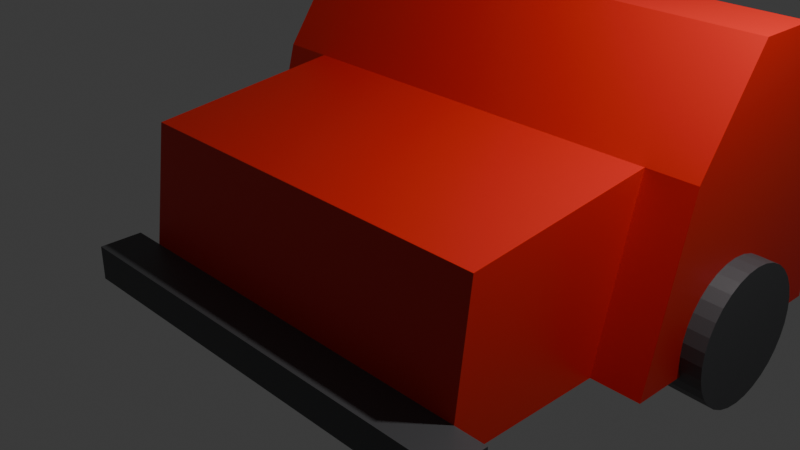 # Source: mower.blend  (saved by Blender 5.0.119; exported with 4.5.12 LTS)
import bpy
from mathutils import Matrix  # noqa: F401  (used for matrix-valued properties, if any)

bpy.ops.wm.read_factory_settings(use_empty=True)
scene = bpy.context.scene
scene.name = 'Scene'

# ---- collections
col_collection = bpy.data.collections.new('Collection'); scene.collection.children.link(col_collection)

# ---- materials (node trees are filled in below, after node groups)
mat_material = bpy.data.materials.new('Material')
mat_material.alpha_threshold = 0.0
mat_material.use_backface_culling_lightprobe_volume = False
mat_material.roughness = 0.5
mat_material.line_color = (0.0, 0.0, 0.0, 1.0)
mat_material_001 = bpy.data.materials.new('Material.001')

# ---- material node trees
mat_material.use_nodes = True; mat_material.node_tree.nodes.clear()
_N = mat_material.node_tree.nodes; _L = mat_material.node_tree.links
n0 = _N.new('ShaderNodeOutputMaterial'); n0.name = 'Material Output'; n0.location = (200, 100)
n1 = _N.new('ShaderNodeBsdfPrincipled'); n1.name = 'Principled BSDF'; n1.location = (-200, 100)
n1.inputs[0].default_value = (0.7725, 0.0179, 0.008313, 1.0)
_L.new(n1.outputs[0], n0.inputs[0])
n0.is_active_output = True
mat_material_001.use_nodes = True; mat_material_001.node_tree.nodes.clear()
_N = mat_material_001.node_tree.nodes; _L = mat_material_001.node_tree.links
n0 = _N.new('ShaderNodeBsdfPrincipled'); n0.name = 'Principled BSDF'; n0.location = (-200, 100)
n0.inputs[0].default_value = (0.0758, 0.07724, 0.08165, 1.0)
n1 = _N.new('ShaderNodeOutputMaterial'); n1.name = 'Material Output'; n1.location = (200, 100)
_L.new(n0.outputs[0], n1.inputs[0])
n1.is_active_output = True

# ---- world
world_world = bpy.data.worlds.new('World'); scene.world = world_world
world_world.use_nodes = True; world_world.node_tree.nodes.clear()
_N = world_world.node_tree.nodes; _L = world_world.node_tree.links
n0 = _N.new('ShaderNodeOutputWorld'); n0.name = 'World Output'; n0.location = (200, 100)
n1 = _N.new('ShaderNodeBackground'); n1.name = 'Background'; n1.location = (-200, 100)
n1.inputs[0].default_value = (0.05088, 0.05088, 0.05088, 1.0)
_L.new(n1.outputs[0], n0.inputs[0])
n0.is_active_output = True
world_world.color = (0.05088, 0.05088, 0.05088)
world_world.sun_shadow_jitter_overblur = 0.0

# ---- cameras
cam_camera = bpy.data.cameras.new('Camera')
cam_camera.clip_end = 100.0
cam_camera.ortho_scale = 7.314

# ---- lights
light_light = bpy.data.lights.new('Light', 'POINT')
light_light.energy = 1000.0
light_light.shadow_soft_size = 0.1

# ---- meshes
me_cube = bpy.data.meshes.new('Cube')
me_cube.from_pydata([(1.303, 2.232, 0.7605), (1.479, 2.232, -1.0), (-0.9096, 2.232, 1.0), (-0.3683, 2.232, -1.0), (-0.9096, -0.0005524, -1.0), (1.303, -0.0005524, 0.7605), (-0.9096, -0.0005524, 1.0), (1.479, -0.0005524, -1.0), (-3.221, 1.733, 0.3391), (-3.221, 1.733, 0.08426), (-3.221, 1.461, 0.3391), (-3.221, 1.461, 0.08426), (-1.711, -0.0005524, 2.159), (-1.711, 2.232, 2.159), (-2.42, -0.0005524, 2.159), (-2.42, 2.232, 2.159), (-3.221, 2.232, 1.0), (-3.221, 2.232, -1.0), (-3.221, -0.0005524, 1.0), (-3.221, -0.0005524, -1.0), (-3.43, 1.733, 0.315), (-3.58, 1.733, 0.1084), (-3.43, 1.461, 0.315), (-3.58, 1.461, 0.1084), (-5.647, 1.64, 1.508), (-5.796, 1.64, 1.302), (-5.496, 1.43, 1.481), (-5.702, 1.638, 1.27), (-6.384, 0.4476, 2.224), (-6.533, 0.4476, 2.018), (-6.328, 0.2378, 2.267), (-6.533, 0.4453, 2.056), (-8.09, 0.5194, 3.119), (-8.239, 0.5113, 2.912), (-8.151, 0.3207, 3.143), (-8.301, 0.3127, 2.937), (-6.369, -0.3836, 2.298), (-6.519, -0.3836, 2.091), (-8.12, -0.302, 3.145), (-8.269, -0.3101, 2.938), (-7.008, 0.418, 1.688), (-6.952, 0.2083, 1.731), (-8.711, 0.4562, 2.582), (-8.773, 0.2575, 2.607), (-6.994, -0.4132, 1.761), (-8.742, -0.3653, 2.608), (-0.9096, 2.802, 1.0), (-0.3683, 2.802, -1.0), (-3.221, 2.802, 1.0), (-3.221, 2.802, -1.0), (-1.711, 2.802, 2.159), (-2.42, 2.802, 2.159), (1.479, 2.232, -0.606), (-0.475, 2.232, -0.606), (1.479, -0.0005524, -0.606), (-0.9096, -0.0005524, -0.606), (-3.221, 2.232, -0.606), (-3.221, -0.0005524, -0.606), (-3.221, 1.733, 0.1345), (-3.221, 1.461, 0.1345), (-3.55, 1.733, 0.1491), (-3.55, 1.461, 0.1491), (-5.767, 1.64, 1.342), (-5.661, 1.597, 1.311), (-6.504, 0.4476, 2.058), (-6.493, 0.4044, 2.098), (-8.21, 0.5129, 2.953), (-8.271, 0.3143, 2.977), (-6.489, -0.3836, 2.132), (-8.24, -0.3085, 2.979), (-0.475, 2.802, -0.606), (-3.221, 2.802, -0.606), (1.971, 2.232, -0.606), (1.971, 2.232, -1.0), (1.971, -0.0005524, -1.0), (1.971, -0.0005524, -0.606), (1.479, 2.232, -0.606), (1.479, 2.232, -1.0), (1.971, 2.232, -0.606), (1.971, 2.232, -1.0), (1.479, 2.612, -0.606), (1.479, 2.612, -1.0), (1.971, 2.612, -0.606), (1.971, 2.612, -1.0), (-2.488, 2.545, -0.7461), (-2.488, 3.041, -0.7622), (-2.474, 2.545, -0.8956), (-2.474, 3.041, -0.9117), (-2.43, 2.544, -1.039), (-2.43, 3.04, -1.055), (-2.359, 2.544, -1.172), (-2.359, 3.04, -1.188), (-2.264, 2.543, -1.288), (-2.264, 3.04, -1.304), (-2.148, 2.543, -1.383), (-2.148, 3.039, -1.399), (-2.015, 2.543, -1.454), (-2.015, 3.039, -1.47), (-1.871, 2.543, -1.498), (-1.871, 3.039, -1.514), (-1.722, 2.543, -1.513), (-1.722, 3.039, -1.529), (-1.572, 2.543, -1.498), (-1.572, 3.039, -1.514), (-1.429, 2.543, -1.454), (-1.429, 3.039, -1.47), (-1.296, 2.543, -1.383), (-1.296, 3.039, -1.399), (-1.18, 2.543, -1.288), (-1.18, 3.04, -1.304), (-1.085, 2.544, -1.172), (-1.085, 3.04, -1.188), (-1.014, 2.544, -1.039), (-1.014, 3.04, -1.055), (-0.9702, 2.545, -0.8956), (-0.9702, 3.041, -0.9117), (-0.9554, 2.545, -0.7461), (-0.9554, 3.041, -0.7622), (-0.9702, 2.546, -0.5966), (-0.9702, 3.042, -0.6126), (-1.014, 2.546, -0.4528), (-1.014, 3.042, -0.4689), (-1.085, 2.547, -0.3203), (-1.085, 3.043, -0.3363), (-1.18, 2.547, -0.2041), (-1.18, 3.043, -0.2202), (-1.296, 2.547, -0.1088), (-1.296, 3.044, -0.1249), (-1.429, 2.548, -0.03798), (-1.429, 3.044, -0.05404), (-1.572, 2.548, 0.005633), (-1.572, 3.044, -0.01042), (-1.722, 2.548, 0.02036), (-1.722, 3.044, 0.004304), (-1.871, 2.548, 0.005633), (-1.871, 3.044, -0.01042), (-2.015, 2.548, -0.03798), (-2.015, 3.044, -0.05404), (-2.148, 2.547, -0.1088), (-2.148, 3.044, -0.1249), (-2.264, 2.547, -0.2041), (-2.264, 3.043, -0.2202), (-2.359, 2.547, -0.3203), (-2.359, 3.043, -0.3363), (-2.43, 2.546, -0.4528), (-2.43, 3.042, -0.4689), (-2.474, 2.546, -0.5966), (-2.474, 3.042, -0.6126), (-7.771, 0.4938, 2.667), (-7.621, 0.4996, 2.873), (-7.651, 0.298, 2.903), (-7.789, -0.3303, 2.706), (-7.639, -0.3244, 2.912), (-8.273, 0.244, 2.366), (-8.244, 0.4457, 2.337), (-8.262, -0.3784, 2.376), (-7.759, -0.3291, 2.746), (-7.741, 0.495, 2.707), (-8.239, 0.5113, 2.912), (-7.771, 0.4938, 2.667), (-8.244, 0.4457, 2.337), (-8.711, 0.4562, 2.582), (-8.228, 0.4936, 2.754), (-8.031, 0.4842, 2.651), (-8.254, 0.4634, 2.495), (-8.451, 0.4658, 2.598), (-8.201, 0.7442, 2.784), (-8.004, 0.7349, 2.681), (-8.424, 0.7164, 2.629), (-8.227, 0.714, 2.525), (-8.228, 0.4936, 2.754), (-8.451, 0.4658, 2.598), (-8.201, 0.7442, 2.784), (-8.424, 0.7164, 2.629), (-9.147, 0.6135, 4.048), (-9.369, 0.5857, 3.893), (-9.12, 0.8641, 4.079), (-9.342, 0.8363, 3.923)], [], [(6, 2, 13, 12), (53, 2, 0, 52), (52, 0, 5, 54), (3, 1, 7, 4), (0, 2, 6, 5), (9, 11, 23, 21), (55, 6, 18, 57), (3, 4, 19, 17), (53, 3, 47, 70), (12, 13, 15, 14), (18, 6, 12, 14), (16, 18, 14, 15), (13, 2, 46, 50), (58, 8, 16, 56), (8, 10, 18, 16), (11, 9, 17, 19), (59, 11, 19, 57), (61, 22, 26, 63), (58, 9, 21, 60), (59, 10, 22, 61), (10, 8, 20, 22), (63, 26, 30, 65), (22, 20, 24, 26), (21, 23, 27, 25), (60, 21, 25, 62), (35, 33, 42, 43), (26, 24, 28, 30), (25, 27, 31, 29), (62, 25, 29, 64), (67, 34, 32, 66), (157, 148, 33, 66), (150, 34, 38, 152), (150, 149, 32, 34), (156, 152, 38, 69), (67, 35, 39, 69), (65, 30, 36, 68), (31, 37, 44, 41), (154, 153, 43, 42), (153, 41, 44, 155), (29, 31, 41, 40), (148, 29, 40, 154), (39, 35, 43, 45), (151, 39, 45, 155), (70, 47, 49, 71), (46, 48, 51, 50), (15, 13, 50, 51), (16, 15, 51, 48), (56, 16, 48, 71), (3, 17, 49, 47), (17, 56, 71, 49), (46, 70, 71, 48), (31, 65, 68, 37), (34, 67, 69, 38), (151, 156, 69, 39), (149, 157, 66, 32), (35, 67, 66, 33), (24, 62, 64, 28), (20, 60, 62, 24), (27, 63, 65, 31), (11, 59, 61, 23), (8, 58, 60, 20), (23, 61, 63, 27), (10, 59, 57, 18), (9, 58, 56, 17), (2, 53, 70, 46), (4, 55, 57, 19), (7, 1, 73, 74), (3, 53, 52, 1), (73, 72, 75, 74), (52, 54, 75, 72), (72, 73, 79, 78), (54, 7, 74, 75), (76, 78, 82, 80), (52, 72, 78, 76), (1, 52, 76, 77), (73, 1, 77, 79), (81, 80, 82, 83), (78, 79, 83, 82), (79, 77, 81, 83), (77, 76, 80, 81), (84, 85, 87, 86), (86, 87, 89, 88), (88, 89, 91, 90), (90, 91, 93, 92), (92, 93, 95, 94), (94, 95, 97, 96), (96, 97, 99, 98), (98, 99, 101, 100), (100, 101, 103, 102), (102, 103, 105, 104), (104, 105, 107, 106), (106, 107, 109, 108), (108, 109, 111, 110), (110, 111, 113, 112), (112, 113, 115, 114), (114, 115, 117, 116), (116, 117, 119, 118), (118, 119, 121, 120), (120, 121, 123, 122), (122, 123, 125, 124), (124, 125, 127, 126), (126, 127, 129, 128), (128, 129, 131, 130), (130, 131, 133, 132), (132, 133, 135, 134), (134, 135, 137, 136), (136, 137, 139, 138), (138, 139, 141, 140), (140, 141, 143, 142), (142, 143, 145, 144), (87, 85, 147, 145, 143, 141, 139, 137, 135, 133, 131, 129, 127, 125, 123, 121, 119, 117, 115, 113, 111, 109, 107, 105, 103, 101, 99, 97, 95, 93, 91, 89), (144, 145, 147, 146), (146, 147, 85, 84), (84, 86, 88, 90, 92, 94, 96, 98, 100, 102, 104, 106, 108, 110, 112, 114, 116, 118, 120, 122, 124, 126, 128, 130, 132, 134, 136, 138, 140, 142, 144, 146), (28, 64, 157, 149), (37, 68, 156, 151), (37, 151, 155, 44), (164, 165, 168, 169), (43, 153, 155, 45), (40, 41, 153, 154), (68, 36, 152, 156), (30, 28, 149, 150), (30, 150, 152, 36), (64, 29, 148, 157), (33, 148, 159, 158), (148, 154, 160, 159), (154, 42, 161, 160), (42, 33, 158, 161), (158, 159, 163, 162), (159, 160, 164, 163), (160, 161, 165, 164), (161, 158, 162, 165), (166, 167, 169, 168), (162, 166, 172, 170), (163, 164, 169, 167), (162, 163, 167, 166), (173, 171, 175, 177), (165, 162, 170, 171), (168, 165, 171, 173), (166, 168, 173, 172), (175, 174, 176, 177), (171, 170, 174, 175), (170, 172, 176, 174), (172, 173, 177, 176)])
me_cube.polygons.foreach_set('material_index', [0, 0, 0, 0, 0, 1, 0, 0, 0, 0, 0, 0, 0, 0, 0, 0, 0, 1, 1, 1, 1, 1, 1, 1, 1, 0, 1, 1, 1, 0, 0, 0, 0, 0, 0, 0, 0, 0, 0, 0, 0, 0, 0, 0, 0, 0, 0, 0, 0, 0, 0, 0, 0, 0, 0, 0, 1, 1, 1, 1, 1, 1, 0, 0, 0, 0, 1, 0, 1, 1, 0, 0, 1, 0, 0, 0, 1, 1, 1, 1, 1, 1, 1, 1, 1, 1, 1, 1, 0, 1, 1, 1, 1, 1, 1, 1, 1, 1, 1, 1, 1, 1, 1, 1, 1, 1, 1, 1, 1, 1, 1, 1, 1, 1, 0, 0, 0, 1, 0, 0, 0, 0, 0, 0, 0, 0, 0, 0, 0, 0, 0, 0, 1, 0, 1, 1, 1, 0, 0, 0, 1, 1, 1, 1])
_uv = me_cube.uv_layers.new(name='UVMap')
_uv.uv.foreach_set('vector', [0.875, 0.6251, 0.875, 0.5, 0.875, 0.5, 0.875, 0.6251, 0.4242, 0.25, 0.625, 0.25, 0.625, 0.5, 0.4242, 0.5, 0.4242, 0.5, 0.625, 0.5, 0.625, 0.6251, 0.4242, 0.6251, 0.125, 0.5, 0.375, 0.5, 0.375, 0.6251, 0.125, 0.6251, 0.625, 0.5, 0.875, 0.5, 0.875, 0.6251, 0.625, 0.6251, 0.4349, 0.2232, 0.4349, 0.1518, 0.4349, 0.1518, 0.4349, 0.2232, 0.0, 0.0, 0.0, 0.0, 0.0, 0.0, 0.0, 0.0, 0.125, 0.5, 0.125, 0.6251, 0.125, 0.6251, 0.125, 0.5, 0.4242, 0.25, 0.375, 0.25, 0.375, 0.25, 0.4242, 0.25, 0.875, 0.6251, 0.875, 0.5, 0.875, 0.5, 0.875, 0.6251, 0.0, 0.0, 0.0, 0.0, 0.0, 0.0, 0.0, 0.0, 0.625, 0.25, 0.625, 0.1249, 0.625, 0.1249, 0.625, 0.25, 0.875, 0.5, 0.875, 0.5, 0.875, 0.5, 0.875, 0.5, 0.4605, 0.2232, 0.5651, 0.2232, 0.625, 0.25, 0.4242, 0.25, 0.5651, 0.2232, 0.5651, 0.1518, 0.625, 0.1249, 0.625, 0.25, 0.4349, 0.1518, 0.4349, 0.2232, 0.375, 0.25, 0.375, 0.1249, 0.4605, 0.1518, 0.4349, 0.1518, 0.375, 0.1249, 0.4242, 0.1249, 0.4605, 0.1518, 0.5651, 0.1518, 0.5651, 0.1518, 0.4605, 0.1518, 0.4605, 0.2232, 0.4349, 0.2232, 0.4349, 0.2232, 0.4605, 0.2232, 0.4605, 0.1518, 0.5651, 0.1518, 0.5651, 0.1518, 0.4605, 0.1518, 0.5651, 0.1518, 0.5651, 0.2232, 0.5651, 0.2232, 0.5651, 0.1518, 0.4605, 0.1518, 0.5651, 0.1518, 0.5651, 0.1518, 0.4605, 0.1518, 0.5651, 0.1518, 0.5651, 0.2232, 0.5651, 0.2232, 0.5651, 0.1518, 0.4349, 0.2232, 0.4349, 0.1518, 0.4349, 0.1518, 0.4349, 0.2232, 0.4605, 0.2232, 0.4349, 0.2232, 0.4349, 0.2232, 0.4605, 0.2232, 0.4349, 0.1518, 0.4349, 0.2232, 0.4349, 0.2232, 0.4349, 0.1518, 0.5651, 0.1518, 0.5651, 0.2232, 0.5651, 0.2232, 0.5651, 0.1518, 0.4349, 0.2232, 0.4349, 0.1518, 0.4349, 0.1518, 0.4349, 0.2232, 0.4605, 0.2232, 0.4349, 0.2232, 0.4349, 0.2232, 0.4605, 0.2232, 0.4605, 0.1518, 0.5651, 0.1518, 0.5651, 0.2232, 0.4605, 0.2232, 0.4605, 0.2232, 0.4349, 0.2232, 0.4349, 0.2232, 0.4605, 0.2232, 0.5651, 0.1518, 0.5651, 0.1518, 0.5651, 0.1518, 0.5651, 0.1518, 0.5651, 0.1518, 0.5651, 0.2232, 0.5651, 0.2232, 0.5651, 0.1518, 0.4605, 0.1518, 0.5651, 0.1518, 0.5651, 0.1518, 0.4605, 0.1518, 0.4605, 0.1518, 0.4349, 0.1518, 0.4349, 0.1518, 0.4605, 0.1518, 0.4605, 0.1518, 0.5651, 0.1518, 0.5651, 0.1518, 0.4605, 0.1518, 0.4349, 0.1518, 0.4349, 0.1518, 0.4349, 0.1518, 0.4349, 0.1518, 0.4349, 0.2232, 0.4349, 0.1518, 0.4349, 0.1518, 0.4349, 0.2232, 0.4349, 0.1518, 0.4349, 0.1518, 0.4349, 0.1518, 0.4349, 0.1518, 0.4349, 0.2232, 0.4349, 0.1518, 0.4349, 0.1518, 0.4349, 0.2232, 0.4349, 0.2232, 0.4349, 0.2232, 0.4349, 0.2232, 0.4349, 0.2232, 0.4349, 0.1518, 0.4349, 0.1518, 0.4349, 0.1518, 0.4349, 0.1518, 0.4349, 0.1518, 0.4349, 0.1518, 0.4349, 0.1518, 0.4349, 0.1518, 0.4242, 0.25, 0.375, 0.25, 0.375, 0.25, 0.4242, 0.25, 0.625, 0.25, 0.625, 0.25, 0.625, 0.25, 0.625, 0.25, 0.875, 0.5, 0.875, 0.5, 0.875, 0.5, 0.875, 0.5, 0.625, 0.25, 0.625, 0.25, 0.625, 0.25, 0.625, 0.25, 0.4242, 0.25, 0.625, 0.25, 0.625, 0.25, 0.4242, 0.25, 0.125, 0.5, 0.125, 0.5, 0.125, 0.5, 0.125, 0.5, 0.375, 0.25, 0.4242, 0.25, 0.4242, 0.25, 0.375, 0.25, 0.625, 0.25, 0.4242, 0.25, 0.4242, 0.25, 0.625, 0.25, 0.4349, 0.1518, 0.4605, 0.1518, 0.4605, 0.1518, 0.4349, 0.1518, 0.5651, 0.1518, 0.4605, 0.1518, 0.4605, 0.1518, 0.5651, 0.1518, 0.4349, 0.1518, 0.4605, 0.1518, 0.4605, 0.1518, 0.4349, 0.1518, 0.5651, 0.2232, 0.4605, 0.2232, 0.4605, 0.2232, 0.5651, 0.2232, 0.4349, 0.1518, 0.4605, 0.1518, 0.4605, 0.2232, 0.4349, 0.2232, 0.5651, 0.2232, 0.4605, 0.2232, 0.4605, 0.2232, 0.5651, 0.2232, 0.5651, 0.2232, 0.4605, 0.2232, 0.4605, 0.2232, 0.5651, 0.2232, 0.4349, 0.1518, 0.4605, 0.1518, 0.4605, 0.1518, 0.4349, 0.1518, 0.4349, 0.1518, 0.4605, 0.1518, 0.4605, 0.1518, 0.4349, 0.1518, 0.5651, 0.2232, 0.4605, 0.2232, 0.4605, 0.2232, 0.5651, 0.2232, 0.4349, 0.1518, 0.4605, 0.1518, 0.4605, 0.1518, 0.4349, 0.1518, 0.5651, 0.1518, 0.4605, 0.1518, 0.4242, 0.1249, 0.625, 0.1249, 0.4349, 0.2232, 0.4605, 0.2232, 0.4242, 0.25, 0.375, 0.25, 0.625, 0.25, 0.4242, 0.25, 0.4242, 0.25, 0.625, 0.25, 0.0, 0.0, 0.0, 0.0, 0.0, 0.0, 0.0, 0.0, 0.375, 0.6251, 0.375, 0.5, 0.375, 0.5, 0.375, 0.6251, 0.375, 0.25, 0.4242, 0.25, 0.4242, 0.5, 0.375, 0.5, 0.375, 0.5, 0.4242, 0.5, 0.4242, 0.6251, 0.375, 0.6251, 0.4242, 0.5, 0.4242, 0.6251, 0.4242, 0.6251, 0.4242, 0.5, 0.4242, 0.5, 0.375, 0.5, 0.375, 0.5, 0.4242, 0.5, 0.0, 0.0, 0.0, 0.0, 0.0, 0.0, 0.0, 0.0, 0.4242, 0.5, 0.4242, 0.5, 0.4242, 0.5, 0.4242, 0.5, 0.4242, 0.5, 0.4242, 0.5, 0.4242, 0.5, 0.4242, 0.5, 0.375, 0.5, 0.4242, 0.5, 0.4242, 0.5, 0.375, 0.5, 0.375, 0.5, 0.375, 0.5, 0.375, 0.5, 0.375, 0.5, 0.375, 0.5, 0.4242, 0.5, 0.4242, 0.5, 0.375, 0.5, 0.4242, 0.5, 0.375, 0.5, 0.375, 0.5, 0.4242, 0.5, 0.375, 0.5, 0.375, 0.5, 0.375, 0.5, 0.375, 0.5, 0.375, 0.5, 0.4242, 0.5, 0.4242, 0.5, 0.375, 0.5, 1.0, 0.5, 1.0, 1.0, 0.9688, 1.0, 0.9688, 0.5, 0.9688, 0.5, 0.9688, 1.0, 0.9375, 1.0, 0.9375, 0.5, 0.9375, 0.5, 0.9375, 1.0, 0.9062, 1.0, 0.9062, 0.5, 0.9062, 0.5, 0.9062, 1.0, 0.875, 1.0, 0.875, 0.5, 0.875, 0.5, 0.875, 1.0, 0.8438, 1.0, 0.8438, 0.5, 0.8438, 0.5, 0.8438, 1.0, 0.8125, 1.0, 0.8125, 0.5, 0.8125, 0.5, 0.8125, 1.0, 0.7812, 1.0, 0.7812, 0.5, 0.7812, 0.5, 0.7812, 1.0, 0.75, 1.0, 0.75, 0.5, 0.75, 0.5, 0.75, 1.0, 0.7188, 1.0, 0.7188, 0.5, 0.7188, 0.5, 0.7188, 1.0, 0.6875, 1.0, 0.6875, 0.5, 0.6875, 0.5, 0.6875, 1.0, 0.6562, 1.0, 0.6562, 0.5, 0.6562, 0.5, 0.6562, 1.0, 0.625, 1.0, 0.625, 0.5, 0.625, 0.5, 0.625, 1.0, 0.5938, 1.0, 0.5938, 0.5, 0.5938, 0.5, 0.5938, 1.0, 0.5625, 1.0, 0.5625, 0.5, 0.5625, 0.5, 0.5625, 1.0, 0.5312, 1.0, 0.5312, 0.5, 0.5312, 0.5, 0.5312, 1.0, 0.5, 1.0, 0.5, 0.5, 0.5, 0.5, 0.5, 1.0, 0.4688, 1.0, 0.4688, 0.5, 0.4688, 0.5, 0.4688, 1.0, 0.4375, 1.0, 0.4375, 0.5, 0.4375, 0.5, 0.4375, 1.0, 0.4062, 1.0, 0.4062, 0.5, 0.4062, 0.5, 0.4062, 1.0, 0.375, 1.0, 0.375, 0.5, 0.375, 0.5, 0.375, 1.0, 0.3438, 1.0, 0.3438, 0.5, 0.3438, 0.5, 0.3438, 1.0, 0.3125, 1.0, 0.3125, 0.5, 0.3125, 0.5, 0.3125, 1.0, 0.2812, 1.0, 0.2812, 0.5, 0.2812, 0.5, 0.2812, 1.0, 0.25, 1.0, 0.25, 0.5, 0.25, 0.5, 0.25, 1.0, 0.2188, 1.0, 0.2188, 0.5, 0.2188, 0.5, 0.2188, 1.0, 0.1875, 1.0, 0.1875, 0.5, 0.1875, 0.5, 0.1875, 1.0, 0.1562, 1.0, 0.1562, 0.5, 0.1562, 0.5, 0.1562, 1.0, 0.125, 1.0, 0.125, 0.5, 0.125, 0.5, 0.125, 1.0, 0.09375, 1.0, 0.09375, 0.5, 0.09375, 0.5, 0.09375, 1.0, 0.0625, 1.0, 0.0625, 0.5, 0.2968, 0.4854, 0.25, 0.49, 0.2032, 0.4854, 0.1582, 0.4717, 0.1167, 0.4496, 0.08029, 0.4197, 0.05045, 0.3833, 0.02827, 0.3418, 0.01461, 0.2968, 0.01, 0.25, 0.01461, 0.2032, 0.02827, 0.1582, 0.05045, 0.1167, 0.08029, 0.08029, 0.1167, 0.05045, 0.1582, 0.02827, 0.2032, 0.01461, 0.25, 0.01, 0.2968, 0.01461, 0.3418, 0.02827, 0.3833, 0.05045, 0.4197, 0.08029, 0.4496, 0.1167, 0.4717, 0.1582, 0.4854, 0.2032, 0.49, 0.25, 0.4854, 0.2968, 0.4717, 0.3418, 0.4496, 0.3833, 0.4197, 0.4197, 0.3833, 0.4496, 0.3418, 0.4717, 0.0625, 0.5, 0.0625, 1.0, 0.03125, 1.0, 0.03125, 0.5, 0.03125, 0.5, 0.03125, 1.0, 0.0, 1.0, 0.0, 0.5, 0.75, 0.49, 0.7968, 0.4854, 0.8418, 0.4717, 0.8833, 0.4496, 0.9197, 0.4197, 0.9496, 0.3833, 0.9717, 0.3418, 0.9854, 0.2968, 0.99, 0.25, 0.9854, 0.2032, 0.9717, 0.1582, 0.9496, 0.1167, 0.9197, 0.08029, 0.8833, 0.05045, 0.8418, 0.02827, 0.7968, 0.01461, 0.75, 0.01, 0.7032, 0.01461, 0.6582, 0.02827, 0.6167, 0.05045, 0.5803, 0.08029, 0.5504, 0.1167, 0.5283, 0.1582, 0.5146, 0.2032, 0.51, 0.25, 0.5146, 0.2968, 0.5283, 0.3418, 0.5504, 0.3833, 0.5803, 0.4197, 0.6167, 0.4496, 0.6582, 0.4717, 0.7032, 0.4854, 0.5651, 0.2232, 0.4605, 0.2232, 0.4605, 0.2232, 0.5651, 0.2232, 0.4349, 0.1518, 0.4605, 0.1518, 0.4605, 0.1518, 0.4349, 0.1518, 0.4349, 0.1518, 0.4349, 0.1518, 0.4349, 0.1518, 0.4349, 0.1518, 0.4349, 0.2232, 0.4349, 0.2232, 0.4349, 0.2232, 0.4349, 0.2232, 0.4349, 0.1518, 0.4349, 0.1518, 0.4349, 0.1518, 0.4349, 0.1518, 0.4349, 0.2232, 0.4349, 0.1518, 0.4349, 0.1518, 0.4349, 0.2232, 0.4605, 0.1518, 0.5651, 0.1518, 0.5651, 0.1518, 0.4605, 0.1518, 0.5651, 0.1518, 0.5651, 0.2232, 0.5651, 0.2232, 0.5651, 0.1518, 0.5651, 0.1518, 0.5651, 0.1518, 0.5651, 0.1518, 0.5651, 0.1518, 0.4605, 0.2232, 0.4349, 0.2232, 0.4349, 0.2232, 0.4605, 0.2232, 0.4349, 0.2232, 0.4349, 0.2232, 0.4349, 0.2232, 0.4349, 0.2232, 0.4349, 0.2232, 0.4349, 0.2232, 0.4349, 0.2232, 0.4349, 0.2232, 0.4349, 0.2232, 0.4349, 0.2232, 0.4349, 0.2232, 0.4349, 0.2232, 0.4349, 0.2232, 0.4349, 0.2232, 0.4349, 0.2232, 0.4349, 0.2232, 0.4349, 0.2232, 0.4349, 0.2232, 0.4349, 0.2232, 0.4349, 0.2232, 0.4349, 0.2232, 0.4349, 0.2232, 0.4349, 0.2232, 0.4349, 0.2232, 0.4349, 0.2232, 0.4349, 0.2232, 0.4349, 0.2232, 0.4349, 0.2232, 0.4349, 0.2232, 0.4349, 0.2232, 0.4349, 0.2232, 0.4349, 0.2232, 0.4349, 0.2232, 0.4349, 0.2232, 0.4349, 0.2232, 0.4349, 0.2232, 0.4349, 0.2232, 0.4349, 0.2232, 0.4349, 0.2232, 0.4349, 0.2232, 0.4349, 0.2232, 0.4349, 0.2232, 0.4349, 0.2232, 0.4349, 0.2232, 0.4349, 0.2232, 0.4349, 0.2232, 0.4349, 0.2232, 0.4349, 0.2232, 0.4349, 0.2232, 0.4349, 0.2232, 0.4349, 0.2232, 0.4349, 0.2232, 0.4349, 0.2232, 0.4349, 0.2232, 0.4349, 0.2232, 0.4349, 0.2232, 0.4349, 0.2232, 0.4349, 0.2232, 0.4349, 0.2232, 0.4349, 0.2232, 0.4349, 0.2232, 0.4349, 0.2232, 0.4349, 0.2232, 0.4349, 0.2232, 0.4349, 0.2232, 0.4349, 0.2232, 0.4349, 0.2232, 0.4349, 0.2232, 0.4349, 0.2232, 0.4349, 0.2232, 0.4349, 0.2232, 0.4349, 0.2232, 0.4349, 0.2232, 0.4349, 0.2232, 0.4349, 0.2232, 0.4349, 0.2232, 0.4349, 0.2232, 0.4349, 0.2232, 0.4349, 0.2232, 0.4349, 0.2232])
me_cube.materials.append(mat_material)
me_cube.materials.append(mat_material_001)
me_cube.use_mirror_vertex_groups = False
me_cube.update()

# ---- objects
ob_cube = bpy.data.objects.new('Cube', me_cube)
ob_light = bpy.data.objects.new('Light', light_light)
ob_camera = bpy.data.objects.new('Camera', cam_camera)

# ---- transforms, parenting, visibility, modifiers, constraints
ob_cube.location = (0.0, 0.0, 0.0)
ob_cube.rotation_euler = (0.0, -0.0, 4.712)
ob_cube.lock_rotations_4d = False
ob_cube.empty_display_type = 'ARROWS'
ob_cube.lineart.crease_threshold = 0.0
_m = ob_cube.modifiers.new('Mirror', 'MIRROR')
_m.use_axis = (False, True, False)
ob_light.location = (4.076, 1.005, 5.904)
ob_light.rotation_euler = (0.6503, 0.05522, 1.866)
ob_light.lock_rotations_4d = False
ob_light.empty_display_type = 'ARROWS'
ob_light.color = (0.0, 0.0, 0.0, 0.0)
ob_light.lineart.crease_threshold = 0.0
ob_camera.location = (7.359, -6.926, 4.958)
ob_camera.rotation_euler = (1.109, 0.0, 0.8149)
ob_camera.lock_rotations_4d = False
ob_camera.empty_display_type = 'ARROWS'
ob_camera.color = (0.0, 0.0, 0.0, 0.0)
ob_camera.display_type = 'WIRE'
ob_camera.lineart.crease_threshold = 0.0

# ---- collection membership
col_collection.objects.link(ob_cube)
col_collection.objects.link(ob_light)
col_collection.objects.link(ob_camera)

# ---- scene / render settings (as saved in the file)
scene.camera = ob_camera
scene.frame_start = 1; scene.frame_end = 250; scene.frame_set(1)
scene.render.engine = 'BLENDER_EEVEE_NEXT'
scene.render.bake_bias = 0.0
scene.render.bake_samples = 0
scene.cycles.sampling_pattern = 'TABULATED_SOBOL'
scene.eevee.use_volume_custom_range = False
bpy.context.view_layer.update()
